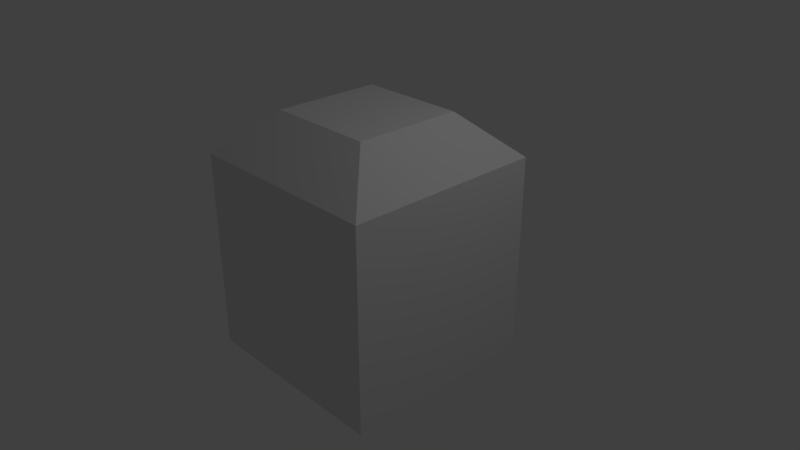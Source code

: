 # Source: insert_faces.blend  (saved by Blender 2.79.0; exported with 4.5.12 LTS)
import bpy
from mathutils import Matrix  # noqa: F401  (used for matrix-valued properties, if any)

bpy.ops.wm.read_factory_settings(use_empty=True)
scene = bpy.context.scene
scene.name = 'Scene'

# ---- collections
col_collection_1 = bpy.data.collections.new('Collection 1'); scene.collection.children.link(col_collection_1)

# ---- materials (node trees are filled in below, after node groups)
mat_material = bpy.data.materials.new('Material')
mat_material.alpha_threshold = 0.0
mat_material.use_transparent_shadow = False
mat_material.roughness = 0.5
mat_material.line_color = (0.0, 0.0, 0.0, 1.0)

# ---- material node trees

# ---- world
world_world = bpy.data.worlds.new('World'); scene.world = world_world
world_world.color = (0.05088, 0.05088, 0.05088)
world_world.use_sun_shadow = False
world_world.sun_shadow_jitter_overblur = 0.0
world_world.cycles.sampling_method = 'MANUAL'

# ---- cameras
cam_camera = bpy.data.cameras.new('Camera')
cam_camera.clip_end = 100.0
cam_camera.lens = 35.0
cam_camera.sensor_width = 32.0
cam_camera.sensor_height = 18.0
cam_camera.ortho_scale = 7.314
cam_camera.dof.focus_distance = 0.0
cam_camera.dof.aperture_fstop = 128.0

# ---- lights
light_lamp = bpy.data.lights.new('Lamp', 'POINT')
light_lamp.transmission_factor = 0.0
light_lamp.cutoff_distance = 30.0
light_lamp.energy = 100.0
light_lamp.shadow_buffer_clip_start = 1.001
light_lamp.shadow_soft_size = 0.1
light_lamp.shadow_maximum_resolution = 0.006
light_lamp.use_absolute_resolution = True

# ---- meshes
me_cube = bpy.data.meshes.new('Cube')
me_cube.from_pydata([(1.358, 1.358, -1.358), (1.358, -1.358, -1.358), (-1.358, -1.358, -1.358), (-1.358, 1.358, -1.358), (0.7294, 0.7294, 1.932), (0.7294, -0.7294, 1.932), (-0.7294, -0.7294, 1.932), (-0.7294, 0.7294, 1.932), (1.358, 1.358, 1.358), (1.358, -1.358, 1.358), (-1.358, 1.358, 1.358), (-1.358, -1.358, 1.358), (1.358, 1.358, -1.358), (1.358, -1.358, -1.358), (1.358, 1.358, 1.358), (1.358, -1.358, 1.358), (1.358, 1.358, -1.358), (1.358, -1.358, -1.358), (1.358, 1.358, 1.358), (1.358, -1.358, 1.358), (1.358, -1.358, -1.358), (-1.358, -1.358, -1.358), (1.358, -1.358, 1.358), (-1.358, -1.358, 1.358)], [], [(0, 20, 2, 3), (4, 7, 6, 5), (8, 9, 15, 14), (1, 22, 23, 21), (2, 11, 10, 3), (8, 0, 3, 10), (4, 5, 9, 8), (7, 4, 8, 10), (5, 6, 11, 9), (6, 7, 10, 11), (12, 14, 18, 16), (9, 20, 13, 15), (0, 8, 14, 12), (20, 0, 12, 13), (16, 18, 19, 17), (15, 13, 17, 19), (13, 12, 16, 17), (14, 15, 19, 18), (2, 20, 1, 21), (20, 9, 22, 1), (11, 2, 21, 23), (9, 11, 23, 22)])
me_cube.materials.append(mat_material)
me_cube.use_remesh_preserve_volume = False
me_cube.use_remesh_preserve_attributes = False
me_cube.use_mirror_vertex_groups = False
me_cube.update()

# ---- objects
ob_cube = bpy.data.objects.new('Cube', me_cube)
ob_lamp = bpy.data.objects.new('Lamp', light_lamp)
ob_camera = bpy.data.objects.new('Camera', cam_camera)

# ---- transforms, parenting, visibility, modifiers, constraints
ob_cube.location = (0.0, 0.0, 0.0)
ob_cube.lock_rotations_4d = False
ob_cube.empty_display_type = 'ARROWS'
ob_cube.lineart.crease_threshold = 0.0
ob_lamp.location = (4.076, 1.005, 5.904)
ob_lamp.rotation_euler = (0.6503, 0.05522, 1.866)
ob_lamp.lock_rotations_4d = False
ob_lamp.empty_display_type = 'ARROWS'
ob_lamp.color = (0.0, 0.0, 0.0, 0.0)
ob_lamp.lineart.crease_threshold = 0.0
ob_camera.location = (7.481, -6.508, 5.344)
ob_camera.rotation_euler = (1.109, 0.0, 0.8149)
ob_camera.lock_rotations_4d = False
ob_camera.empty_display_type = 'ARROWS'
ob_camera.color = (0.0, 0.0, 0.0, 0.0)
ob_camera.display_type = 'WIRE'
ob_camera.lineart.crease_threshold = 0.0

# ---- collection membership
col_collection_1.objects.link(ob_cube)
col_collection_1.objects.link(ob_lamp)
col_collection_1.objects.link(ob_camera)

# ---- scene / render settings (as saved in the file)
scene.camera = ob_camera
scene.frame_start = 1; scene.frame_end = 250; scene.frame_set(1)
scene.render.engine = 'BLENDER_EEVEE_NEXT'
scene.render.resolution_percentage = 50
scene.render.dither_intensity = 0.0
scene.cycles.use_denoising = False
scene.cycles.samples = 128
scene.cycles.sampling_pattern = 'TABULATED_SOBOL'
scene.cycles.use_adaptive_sampling = False
scene.cycles.use_light_tree = False
scene.cycles.blur_glossy = 0.0
scene.cycles.sample_clamp_indirect = 0.0
scene.view_settings.view_transform = 'Standard'
bpy.context.view_layer.update()
